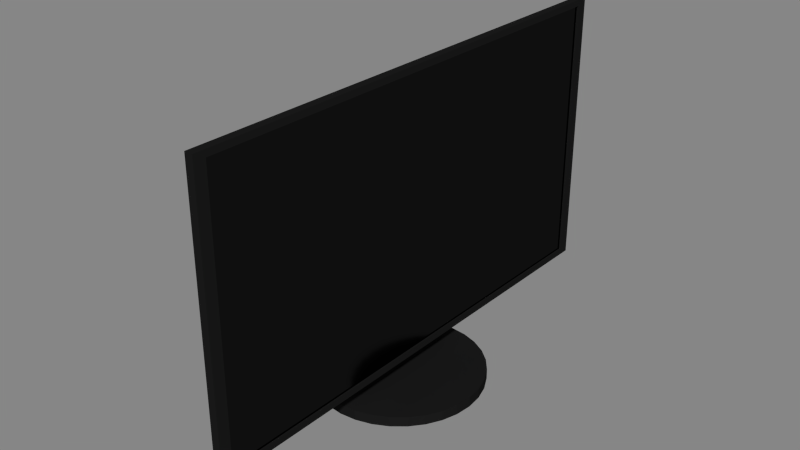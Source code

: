 # Source: Monitor.blend  (saved by Blender 4.3.34; exported with 4.5.12 LTS)
import bpy
from mathutils import Matrix  # noqa: F401  (used for matrix-valued properties, if any)

bpy.ops.wm.read_factory_settings(use_empty=True)
scene = bpy.context.scene
scene.name = 'Scene'

# ---- collections
col_collection_1 = bpy.data.collections.new('Collection 1'); scene.collection.children.link(col_collection_1)

# ---- materials (node trees are filled in below, after node groups)
mat_bezel = bpy.data.materials.new('Bezel')
mat_bezel.alpha_threshold = 0.0
mat_bezel.roughness = 0.5
mat_screen = bpy.data.materials.new('Screen')
mat_screen.alpha_threshold = 0.0
mat_screen.roughness = 0.5

# ---- material node trees
mat_bezel.use_nodes = True; mat_bezel.node_tree.nodes.clear()
_N = mat_bezel.node_tree.nodes; _L = mat_bezel.node_tree.links
n0 = _N.new('ShaderNodeOutputMaterial'); n0.name = 'Material Output'; n0.location = (300, 300)
n1 = _N.new('ShaderNodeBsdfDiffuse'); n1.name = 'Diffuse BSDF'; n1.location = (10, 300)
n1.inputs[0].default_value = (0.01109, 0.01109, 0.01109, 1.0)
_L.new(n1.outputs[0], n0.inputs[0])
n0.is_active_output = True
mat_screen.use_nodes = True; mat_screen.node_tree.nodes.clear()
_N = mat_screen.node_tree.nodes; _L = mat_screen.node_tree.links
n0 = _N.new('ShaderNodeOutputMaterial'); n0.name = 'Material Output'; n0.location = (300, 300)
n1 = _N.new('ShaderNodeBsdfAnisotropic'); n1.name = 'Glossy BSDF'; n1.location = (100, 300)
n1.distribution = 'GGX'
n1.inputs[0].default_value = (0.02038, 0.02038, 0.02038, 1.0)
n1.inputs[1].default_value = 0.1414
_L.new(n1.outputs[0], n0.inputs[0])
n0.is_active_output = True

# ---- world
world_world = bpy.data.worlds.new('World'); scene.world = world_world
world_world.color = (0.2396, 0.2396, 0.2396)
world_world.use_sun_shadow = False
world_world.sun_shadow_jitter_overblur = 0.0
world_world.cycles.sampling_method = 'MANUAL'
world_world.cycles.sample_map_resolution = 256

# ---- meshes
me_cube_001 = bpy.data.meshes.new('Cube.001')
me_cube_001.from_pydata([(-1.0, -1.0, -1.0), (-1.0, 1.0, -1.0), (1.0, 1.0, -1.0), (1.0, -1.0, -1.0), (-1.0, -1.0, 1.0), (-1.0, 1.0, 1.0), (1.0, 1.0, 1.0), (1.0, -1.0, 1.0), (1.0, 0.954, -0.954), (1.0, -0.954, -0.954), (1.0, 0.954, 0.954), (1.0, -0.954, 0.954), (0.5623, 0.954, -0.954), (0.5623, -0.954, -0.954), (0.5623, 0.954, 0.954), (0.5623, -0.954, 0.954), (-2.493, -0.9537, -0.9537), (-2.493, 0.9537, -0.9537), (-2.493, -0.9537, 0.9537), (-2.493, 0.9537, 0.9537), (-5.25, -0.2506, -0.2506), (-5.25, 0.2506, -0.2506), (-5.25, -0.2506, 0.2506), (-5.25, 0.2506, 0.2506), (-8.337, -0.2506, -0.2506), (-8.337, 0.2506, -0.2506), (-8.337, -0.2506, 0.2506), (-8.337, 0.2506, 0.2506), (-5.25, -0.2506, -1.277), (-5.25, 0.2506, -1.277), (-8.337, -0.2506, -1.277), (-8.337, 0.2506, -1.277), (-5.25, -0.2506, -1.181), (-8.337, -0.2506, -1.181), (-8.337, 0.2506, -1.181), (-5.25, 0.2506, -1.181), (-5.82, 0.3339, -1.285), (-5.82, 0.3339, -1.212), (-1.688, 0.3274, -1.285), (-1.688, 0.3274, -1.212), (2.286, 0.3082, -1.285), (2.286, 0.3082, -1.212), (5.947, 0.2771, -1.285), (5.947, 0.2771, -1.212), (9.157, 0.2352, -1.285), (9.157, 0.2352, -1.212), (11.79, 0.1841, -1.285), (11.79, 0.1841, -1.212), (13.75, 0.1258, -1.285), (13.75, 0.1258, -1.212), (14.95, 0.06262, -1.285), (14.95, 0.06262, -1.212), (15.36, -0.003127, -1.285), (15.36, -0.003127, -1.212), (14.95, -0.06888, -1.285), (14.95, -0.06888, -1.212), (13.75, -0.1321, -1.285), (13.75, -0.1321, -1.212), (11.79, -0.1904, -1.285), (11.79, -0.1904, -1.212), (9.157, -0.2414, -1.285), (9.157, -0.2414, -1.212), (5.947, -0.2834, -1.285), (5.947, -0.2834, -1.212), (2.286, -0.3145, -1.285), (2.286, -0.3145, -1.212), (-1.688, -0.3337, -1.285), (-1.688, -0.3337, -1.212), (-5.82, -0.3402, -1.285), (-5.82, -0.3402, -1.212), (-9.952, -0.3337, -1.285), (-9.952, -0.3337, -1.212), (-13.93, -0.3145, -1.285), (-13.93, -0.3145, -1.212), (-17.59, -0.2834, -1.285), (-17.59, -0.2834, -1.212), (-20.8, -0.2414, -1.285), (-20.8, -0.2414, -1.212), (-23.43, -0.1904, -1.285), (-23.43, -0.1904, -1.212), (-25.39, -0.1321, -1.285), (-25.39, -0.1321, -1.212), (-26.59, -0.06888, -1.285), (-26.59, -0.06888, -1.212), (-27.0, -0.003126, -1.285), (-27.0, -0.003126, -1.212), (-26.59, 0.06262, -1.285), (-26.59, 0.06262, -1.212), (-25.39, 0.1258, -1.285), (-25.39, 0.1258, -1.212), (-23.43, 0.1841, -1.285), (-23.43, 0.1841, -1.212), (-20.8, 0.2352, -1.285), (-20.8, 0.2352, -1.212), (-17.59, 0.2771, -1.285), (-17.59, 0.2771, -1.212), (-13.92, 0.3082, -1.285), (-13.92, 0.3082, -1.212), (-9.952, 0.3274, -1.285), (-9.952, 0.3274, -1.212)], [], [(1, 0, 16, 17), (5, 6, 2, 1), (3, 2, 8, 9), (7, 4, 0, 3), (0, 1, 2, 3), (7, 6, 5, 4), (9, 8, 12, 13), (7, 3, 9, 11), (6, 7, 11, 10), (2, 6, 10, 8), (14, 15, 13, 12), (11, 9, 13, 15), (10, 11, 15, 14), (8, 10, 14, 12), (17, 16, 20, 21), (5, 1, 17, 19), (4, 5, 19, 18), (0, 4, 18, 16), (32, 33, 30, 28), (19, 17, 21, 23), (18, 19, 23, 22), (16, 18, 22, 20), (26, 27, 25, 24), (23, 21, 25, 27), (22, 23, 27, 26), (20, 22, 26, 24), (29, 28, 30, 31), (34, 35, 29, 31), (33, 34, 31, 30), (35, 32, 28, 29), (21, 20, 32, 35), (24, 25, 34, 33), (25, 21, 35, 34), (20, 24, 33, 32), (36, 37, 39, 38), (38, 39, 41, 40), (40, 41, 43, 42), (42, 43, 45, 44), (44, 45, 47, 46), (46, 47, 49, 48), (48, 49, 51, 50), (50, 51, 53, 52), (52, 53, 55, 54), (54, 55, 57, 56), (56, 57, 59, 58), (58, 59, 61, 60), (60, 61, 63, 62), (62, 63, 65, 64), (64, 65, 67, 66), (66, 67, 69, 68), (68, 69, 71, 70), (70, 71, 73, 72), (72, 73, 75, 74), (74, 75, 77, 76), (76, 77, 79, 78), (78, 79, 81, 80), (80, 81, 83, 82), (82, 83, 85, 84), (84, 85, 87, 86), (86, 87, 89, 88), (88, 89, 91, 90), (90, 91, 93, 92), (92, 93, 95, 94), (94, 95, 97, 96), (39, 37, 99, 97, 95, 93, 91, 89, 87, 85, 83, 81, 79, 77, 75, 73, 71, 69, 67, 65, 63, 61, 59, 57, 55, 53, 51, 49, 47, 45, 43, 41), (98, 99, 37, 36), (96, 97, 99, 98), (36, 38, 40, 42, 44, 46, 48, 50, 52, 54, 56, 58, 60, 62, 64, 66, 68, 70, 72, 74, 76, 78, 80, 82, 84, 86, 88, 90, 92, 94, 96, 98)])
me_cube_001.polygons.foreach_set('material_index', [0, 0, 0, 0, 0, 0, 0, 0, 0, 0, 1, 0, 0, 0, 0, 0, 0, 0, 0, 0, 0, 0, 0, 0, 0, 0, 0, 0, 0, 0, 0, 0, 0, 0, 0, 0, 0, 0, 0, 0, 0, 0, 0, 0, 0, 0, 0, 0, 0, 0, 0, 0, 0, 0, 0, 0, 0, 0, 0, 0, 0, 0, 0, 0, 0, 0, 0, 0])
me_cube_001.materials.append(mat_bezel)
me_cube_001.materials.append(mat_screen)
me_cube_001.use_remesh_preserve_volume = False
me_cube_001.use_remesh_preserve_attributes = False
me_cube_001.use_mirror_vertex_groups = False
me_cube_001.update()

# ---- objects
ob_cube = bpy.data.objects.new('Cube', me_cube_001)

# ---- transforms, parenting, visibility, modifiers, constraints
ob_cube.location = (0.0, 0.0, 0.0)
ob_cube.scale = (0.02673, 1.68, 0.945)
ob_cube.lineart.crease_threshold = 0.0

# ---- collection membership
col_collection_1.objects.link(ob_cube)

# ---- scene / render settings (as saved in the file)
scene.frame_start = 1; scene.frame_end = 250; scene.frame_set(0)
scene.render.engine = 'CYCLES'
scene.render.resolution_percentage = 50
scene.render.dither_intensity = 0.0
scene.cycles.use_denoising = False
scene.cycles.samples = 10
scene.cycles.sampling_pattern = 'TABULATED_SOBOL'
scene.cycles.light_sampling_threshold = 0.0
scene.cycles.use_adaptive_sampling = False
scene.cycles.use_light_tree = False
scene.cycles.blur_glossy = 0.0
scene.cycles.pixel_filter_type = 'GAUSSIAN'
scene.cycles.sample_clamp_indirect = 0.0
scene.view_settings.view_transform = 'Standard'
bpy.context.view_layer.update()

# ---- added for rendering (the .blend has no active camera and no usable light): camera, sun
cam_auto = bpy.data.cameras.new('AutoCamera')
cam_auto.lens = 50.0
cam_auto.sensor_width = 36.0
cam_auto.clip_end = 1000.0
ob_auto_camera = bpy.data.objects.new('AutoCamera', cam_auto)
scene.collection.objects.link(ob_auto_camera)
ob_auto_camera.location = (3.68536, -4.60912, 2.93819)
ob_auto_camera.rotation_euler = (1.09748, -7.21219e-08, 0.694738)
scene.camera = ob_auto_camera
light_auto_sun = bpy.data.lights.new('AutoSun', 'SUN')
light_auto_sun.energy = 3.0
light_auto_sun.angle = 0.0523599
ob_auto_sun = bpy.data.objects.new('AutoSun', light_auto_sun)
scene.collection.objects.link(ob_auto_sun)
ob_auto_sun.rotation_euler = (0.872665, 0.174533, 0.523599)
bpy.context.view_layer.update()
